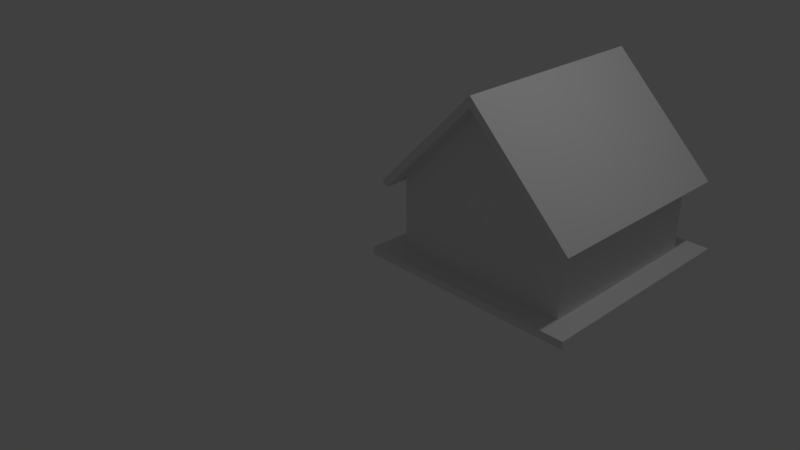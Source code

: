 # Source: house.blend  (saved by Blender 2.77.0; exported with 4.5.12 LTS)
import bpy
from mathutils import Matrix  # noqa: F401  (used for matrix-valued properties, if any)

bpy.ops.wm.read_factory_settings(use_empty=True)
scene = bpy.context.scene
scene.name = 'Scene'

# ---- collections
col_collection_1 = bpy.data.collections.new('Collection 1'); scene.collection.children.link(col_collection_1)

# ---- materials (node trees are filled in below, after node groups)
mat_material = bpy.data.materials.new('Material')
mat_material.alpha_threshold = 0.0
mat_material.use_transparent_shadow = False
mat_material.roughness = 0.5
mat_material.line_color = (0.0, 0.0, 0.0, 1.0)

# ---- material node trees

# ---- world
world_world = bpy.data.worlds.new('World'); scene.world = world_world
world_world.color = (0.05088, 0.05088, 0.05088)
world_world.use_sun_shadow = False
world_world.sun_shadow_jitter_overblur = 0.0
world_world.cycles.sampling_method = 'MANUAL'

# ---- cameras
cam_camera = bpy.data.cameras.new('Camera')
cam_camera.clip_end = 100.0
cam_camera.lens = 35.0
cam_camera.sensor_width = 32.0
cam_camera.sensor_height = 18.0
cam_camera.ortho_scale = 7.314
cam_camera.dof.focus_distance = 0.0
cam_camera.dof.aperture_fstop = 128.0

# ---- lights
light_lamp = bpy.data.lights.new('Lamp', 'POINT')
light_lamp.transmission_factor = 0.0
light_lamp.cutoff_distance = 30.0
light_lamp.energy = 100.0
light_lamp.shadow_buffer_clip_start = 1.001
light_lamp.shadow_soft_size = 0.1
light_lamp.shadow_maximum_resolution = 0.006
light_lamp.use_absolute_resolution = True

# ---- meshes
me_cube = bpy.data.meshes.new('Cube')
me_cube.from_pydata([(-0.7, -0.7, 0.1), (-0.7, -0.7, 1.1), (-0.7, 1.7, 0.1), (-0.7, 1.7, 1.1), (1.7, -0.7, 0.1), (1.7, -0.7, 1.1), (1.7, 1.7, 0.1), (1.7, 1.7, 1.1), (0.5, 1.7, 2.3), (0.5, -0.7, 2.3), (-0.7707, -0.7, 1.171), (-0.7707, 1.7, 1.171), (0.4293, -0.7, 2.371), (0.4293, 1.7, 2.371), (1.771, 1.7, 1.171), (1.771, -0.7, 1.171), (0.5707, 1.7, 2.371), (0.5707, -0.7, 2.371), (0.5, -0.7, 2.441), (0.5, 1.7, 2.441), (1.841, 1.7, 0.9586), (1.841, -0.7, 0.9586), (1.912, 1.7, 1.029), (1.912, -0.7, 1.029), (-0.8414, -0.7, 0.9586), (-0.8414, 1.7, 0.9586), (-0.9121, -0.7, 1.029), (-0.9121, 1.7, 1.029), (-0.7, -0.9, 1.1), (0.5, -0.9, 2.3), (1.7, -0.9, 1.1), (-0.7707, -0.9, 1.171), (0.4293, -0.9, 2.371), (1.771, -0.9, 1.171), (0.5707, -0.9, 2.371), (0.5, -0.9, 2.441), (1.912, -0.9, 1.029), (1.841, -0.9, 0.9586), (-0.8414, -0.9, 0.9586), (-0.9121, -0.9, 1.029), (0.5, 1.9, 2.3), (1.7, 1.9, 1.1), (-0.7, 1.9, 1.1), (0.4293, 1.9, 2.371), (-0.7707, 1.9, 1.171), (0.5707, 1.9, 2.371), (1.771, 1.9, 1.171), (0.5, 1.9, 2.441), (1.912, 1.9, 1.029), (1.841, 1.9, 0.9586), (-0.9121, 1.9, 1.029), (-0.8414, 1.9, 0.9586), (2.0, 2.0, 0.0), (2.0, -1.0, 0.0), (-1.0, -1.0, 0.0), (-1.0, 2.0, 0.0), (2.0, 2.0, 0.1), (2.0, -1.0, 0.1), (-1.0, -1.0, 0.1), (-1.0, 2.0, 0.1)], [], [(1, 3, 2, 0), (3, 7, 6, 2), (7, 5, 4, 6), (5, 1, 0, 4), (7, 8, 40, 41), (1, 5, 9), (7, 3, 8), (11, 10, 12, 13), (27, 11, 44, 50), (23, 15, 33, 36), (15, 14, 16, 17), (13, 19, 47, 43), (22, 20, 49, 48), (9, 5, 30, 29), (17, 16, 19, 18), (13, 12, 18, 19), (3, 25, 51, 42), (15, 17, 34, 33), (21, 20, 22, 23), (14, 15, 23, 22), (12, 10, 31, 32), (5, 7, 20, 21), (25, 24, 26, 27), (3, 1, 24, 25), (17, 18, 35, 34), (10, 11, 27, 26), (28, 29, 32, 31), (29, 30, 33, 34), (32, 29, 34, 35), (33, 30, 37, 36), (28, 31, 39, 38), (21, 23, 36, 37), (26, 24, 38, 39), (5, 21, 37, 30), (24, 1, 28, 38), (1, 9, 29, 28), (10, 26, 39, 31), (18, 12, 32, 35), (44, 42, 51, 50), (40, 42, 44, 43), (41, 40, 45, 46), (41, 46, 48, 49), (40, 43, 47, 45), (11, 13, 43, 44), (16, 14, 46, 45), (14, 22, 48, 46), (25, 27, 50, 51), (19, 16, 45, 47), (8, 3, 42, 40), (20, 7, 41, 49), (52, 55, 54, 53), (4, 57, 58, 0), (55, 52, 56, 59), (53, 54, 58, 57), (52, 53, 57, 56), (54, 55, 59, 58), (57, 4, 6, 56), (56, 6, 2, 59), (59, 2, 0, 58)])
me_cube.materials.append(mat_material)
me_cube.use_remesh_preserve_volume = False
me_cube.use_remesh_preserve_attributes = False
me_cube.use_mirror_vertex_groups = False
me_cube.update()

# ---- objects
ob_cube = bpy.data.objects.new('Cube', me_cube)
ob_lamp = bpy.data.objects.new('Lamp', light_lamp)
ob_camera = bpy.data.objects.new('Camera', cam_camera)

# ---- transforms, parenting, visibility, modifiers, constraints
ob_cube.location = (1.0, 1.0, 0.0)
ob_cube.lock_rotations_4d = False
ob_cube.empty_display_type = 'ARROWS'
ob_cube.lineart.crease_threshold = 0.0
ob_lamp.location = (4.076, 1.005, 5.904)
ob_lamp.rotation_euler = (0.6503, 0.05522, 1.866)
ob_lamp.lock_rotations_4d = False
ob_lamp.empty_display_type = 'ARROWS'
ob_lamp.color = (0.0, 0.0, 0.0, 0.0)
ob_lamp.lineart.crease_threshold = 0.0
ob_camera.location = (7.481, -6.508, 5.344)
ob_camera.rotation_euler = (1.109, 0.01082, 0.8149)
ob_camera.lock_rotations_4d = False
ob_camera.empty_display_type = 'ARROWS'
ob_camera.color = (0.0, 0.0, 0.0, 0.0)
ob_camera.display_type = 'WIRE'
ob_camera.lineart.crease_threshold = 0.0

# ---- collection membership
col_collection_1.objects.link(ob_cube)
col_collection_1.objects.link(ob_lamp)
col_collection_1.objects.link(ob_camera)

# ---- scene / render settings (as saved in the file)
scene.camera = ob_camera
scene.frame_start = 1; scene.frame_end = 250; scene.frame_set(1)
scene.render.engine = 'BLENDER_EEVEE_NEXT'
scene.render.resolution_percentage = 50
scene.render.dither_intensity = 0.0
scene.cycles.use_denoising = False
scene.cycles.samples = 128
scene.cycles.sampling_pattern = 'TABULATED_SOBOL'
scene.cycles.light_sampling_threshold = 0.0
scene.cycles.use_adaptive_sampling = False
scene.cycles.use_light_tree = False
scene.cycles.blur_glossy = 0.0
scene.cycles.sample_clamp_indirect = 0.0
scene.view_settings.view_transform = 'Standard'
bpy.context.view_layer.update()
